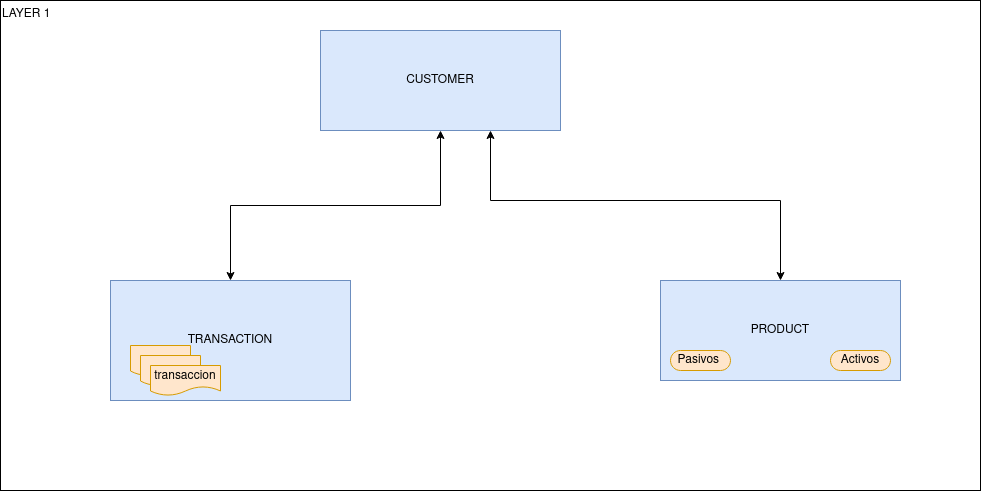

The diagram above was exported from draw.io. Its source (the exported page's mxGraphModel, read from the mxfile embedded in the PNG):
<mxGraphModel dx="1201" dy="691" grid="1" gridSize="10" guides="1" tooltips="1" connect="1" arrows="1" fold="1" page="1" pageScale="1" pageWidth="827" pageHeight="1169" math="0" shadow="0">
  <root>
    <mxCell id="0" />
    <mxCell id="1" parent="0" />
    <mxCell id="I7LLamo0GVHKdUSfORcr-3" value="LAYER 1&amp;nbsp;" style="rounded=0;whiteSpace=wrap;html=1;align=left;verticalAlign=top;" parent="1" vertex="1">
      <mxGeometry x="20" y="120" width="980" height="490" as="geometry" />
    </mxCell>
    <mxCell id="GPIhLGHZNc5ig9xXsj0P-3" value="TRANSACTION" style="rounded=0;whiteSpace=wrap;html=1;fillColor=#dae8fc;strokeColor=#6c8ebf;" parent="1" vertex="1">
      <mxGeometry x="130" y="400" width="240" height="120" as="geometry" />
    </mxCell>
    <mxCell id="GPIhLGHZNc5ig9xXsj0P-4" value="PRODUCT" style="rounded=0;whiteSpace=wrap;html=1;fillColor=#dae8fc;strokeColor=#6c8ebf;" parent="1" vertex="1">
      <mxGeometry x="680" y="400" width="240" height="100" as="geometry" />
    </mxCell>
    <mxCell id="GPIhLGHZNc5ig9xXsj0P-6" style="edgeStyle=orthogonalEdgeStyle;rounded=0;orthogonalLoop=1;jettySize=auto;html=1;startArrow=classic;startFill=1;" parent="1" source="GPIhLGHZNc5ig9xXsj0P-5" target="GPIhLGHZNc5ig9xXsj0P-3" edge="1">
      <mxGeometry relative="1" as="geometry" />
    </mxCell>
    <mxCell id="GPIhLGHZNc5ig9xXsj0P-7" style="edgeStyle=orthogonalEdgeStyle;rounded=0;orthogonalLoop=1;jettySize=auto;html=1;startArrow=classic;startFill=1;" parent="1" source="GPIhLGHZNc5ig9xXsj0P-5" target="GPIhLGHZNc5ig9xXsj0P-4" edge="1">
      <mxGeometry relative="1" as="geometry">
        <Array as="points">
          <mxPoint x="510" y="320" />
          <mxPoint x="800" y="320" />
        </Array>
      </mxGeometry>
    </mxCell>
    <mxCell id="GPIhLGHZNc5ig9xXsj0P-5" value="CUSTOMER" style="rounded=0;whiteSpace=wrap;html=1;fillColor=#dae8fc;strokeColor=#6c8ebf;" parent="1" vertex="1">
      <mxGeometry x="340" y="150" width="240" height="100" as="geometry" />
    </mxCell>
    <mxCell id="WVu1sfRyTwn2ldOaka3E-3" value="Pasivos&amp;nbsp;" style="rounded=1;whiteSpace=wrap;html=1;fillColor=#ffe6cc;arcSize=50;strokeColor=#d79b00;" parent="1" vertex="1">
      <mxGeometry x="690" y="470" width="60" height="20" as="geometry" />
    </mxCell>
    <mxCell id="WVu1sfRyTwn2ldOaka3E-5" value="Activos" style="rounded=1;whiteSpace=wrap;html=1;fillColor=#ffe6cc;arcSize=50;strokeColor=#d79b00;" parent="1" vertex="1">
      <mxGeometry x="850" y="470" width="60" height="20" as="geometry" />
    </mxCell>
    <mxCell id="WVu1sfRyTwn2ldOaka3E-8" value="" style="shape=document;whiteSpace=wrap;html=1;boundedLbl=1;fillColor=#ffe6cc;strokeColor=#d79b00;" parent="1" vertex="1">
      <mxGeometry x="150" y="465" width="60" height="30" as="geometry" />
    </mxCell>
    <mxCell id="WVu1sfRyTwn2ldOaka3E-9" value="" style="shape=document;whiteSpace=wrap;html=1;boundedLbl=1;fillColor=#ffe6cc;strokeColor=#d79b00;" parent="1" vertex="1">
      <mxGeometry x="160" y="475" width="60" height="30" as="geometry" />
    </mxCell>
    <mxCell id="WVu1sfRyTwn2ldOaka3E-10" value="transaccion" style="shape=document;whiteSpace=wrap;html=1;boundedLbl=1;fillColor=#ffe6cc;strokeColor=#d79b00;" parent="1" vertex="1">
      <mxGeometry x="170" y="485" width="70" height="30" as="geometry" />
    </mxCell>
  </root>
</mxGraphModel>